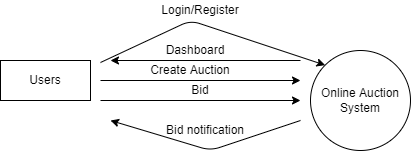

The diagram above was exported from draw.io. Its source (the exported page's mxGraphModel, read from the mxfile embedded in the PNG):
<mxGraphModel dx="1422" dy="734" grid="1" gridSize="10" guides="1" tooltips="1" connect="1" arrows="1" fold="1" page="1" pageScale="1" pageWidth="827" pageHeight="1169" math="0" shadow="0">
  <root>
    <mxCell id="0" />
    <mxCell id="1" parent="0" />
    <mxCell id="OZIPDw--fEXoIlWilFSP-1" value="Online Auction System" style="ellipse;whiteSpace=wrap;html=1;aspect=fixed;" parent="1" vertex="1">
      <mxGeometry x="360" y="240" width="100" height="100" as="geometry" />
    </mxCell>
    <mxCell id="OZIPDw--fEXoIlWilFSP-2" value="Users" style="rounded=0;whiteSpace=wrap;html=1;" parent="1" vertex="1">
      <mxGeometry x="50" y="250" width="90" height="40" as="geometry" />
    </mxCell>
    <mxCell id="OZIPDw--fEXoIlWilFSP-6" value="" style="endArrow=classic;html=1;entryX=0;entryY=0;entryDx=0;entryDy=0;" parent="1" target="OZIPDw--fEXoIlWilFSP-1" edge="1">
      <mxGeometry width="50" height="50" relative="1" as="geometry">
        <mxPoint x="150" y="252" as="sourcePoint" />
        <mxPoint x="440" y="370" as="targetPoint" />
        <Array as="points">
          <mxPoint x="240" y="210" />
        </Array>
      </mxGeometry>
    </mxCell>
    <mxCell id="OZIPDw--fEXoIlWilFSP-7" value="Login/Register" style="text;html=1;strokeColor=none;fillColor=none;align=center;verticalAlign=middle;whiteSpace=wrap;rounded=0;" parent="1" vertex="1">
      <mxGeometry x="200" y="190" width="100" height="20" as="geometry" />
    </mxCell>
    <mxCell id="OZIPDw--fEXoIlWilFSP-8" value="" style="endArrow=classic;html=1;" parent="1" edge="1">
      <mxGeometry width="50" height="50" relative="1" as="geometry">
        <mxPoint x="150" y="270" as="sourcePoint" />
        <mxPoint x="350" y="270" as="targetPoint" />
      </mxGeometry>
    </mxCell>
    <mxCell id="OZIPDw--fEXoIlWilFSP-10" value="Bid notification" style="text;html=1;strokeColor=none;fillColor=none;align=center;verticalAlign=middle;whiteSpace=wrap;rounded=0;" parent="1" vertex="1">
      <mxGeometry x="210" y="310" width="90" height="20" as="geometry" />
    </mxCell>
    <mxCell id="OZIPDw--fEXoIlWilFSP-11" value="" style="endArrow=classic;html=1;" parent="1" edge="1">
      <mxGeometry width="50" height="50" relative="1" as="geometry">
        <mxPoint x="150" y="290" as="sourcePoint" />
        <mxPoint x="350" y="290" as="targetPoint" />
      </mxGeometry>
    </mxCell>
    <mxCell id="OZIPDw--fEXoIlWilFSP-12" value="Create Auction" style="text;html=1;strokeColor=none;fillColor=none;align=center;verticalAlign=middle;whiteSpace=wrap;rounded=0;" parent="1" vertex="1">
      <mxGeometry x="180" y="250" width="120" height="20" as="geometry" />
    </mxCell>
    <mxCell id="OZIPDw--fEXoIlWilFSP-13" value="" style="endArrow=classic;html=1;" parent="1" edge="1">
      <mxGeometry width="50" height="50" relative="1" as="geometry">
        <mxPoint x="350" y="310" as="sourcePoint" />
        <mxPoint x="160" y="310" as="targetPoint" />
        <Array as="points">
          <mxPoint x="260" y="340" />
        </Array>
      </mxGeometry>
    </mxCell>
    <mxCell id="OZIPDw--fEXoIlWilFSP-14" value="Bid" style="text;html=1;strokeColor=none;fillColor=none;align=center;verticalAlign=middle;whiteSpace=wrap;rounded=0;" parent="1" vertex="1">
      <mxGeometry x="170" y="270" width="160" height="20" as="geometry" />
    </mxCell>
    <mxCell id="OZIPDw--fEXoIlWilFSP-18" value="" style="endArrow=classic;html=1;" parent="1" edge="1">
      <mxGeometry width="50" height="50" relative="1" as="geometry">
        <mxPoint x="350" y="250" as="sourcePoint" />
        <mxPoint x="160" y="250" as="targetPoint" />
      </mxGeometry>
    </mxCell>
    <mxCell id="OZIPDw--fEXoIlWilFSP-19" value="Dashboard" style="text;html=1;strokeColor=none;fillColor=none;align=center;verticalAlign=middle;whiteSpace=wrap;rounded=0;" parent="1" vertex="1">
      <mxGeometry x="225" y="230" width="40" height="20" as="geometry" />
    </mxCell>
  </root>
</mxGraphModel>